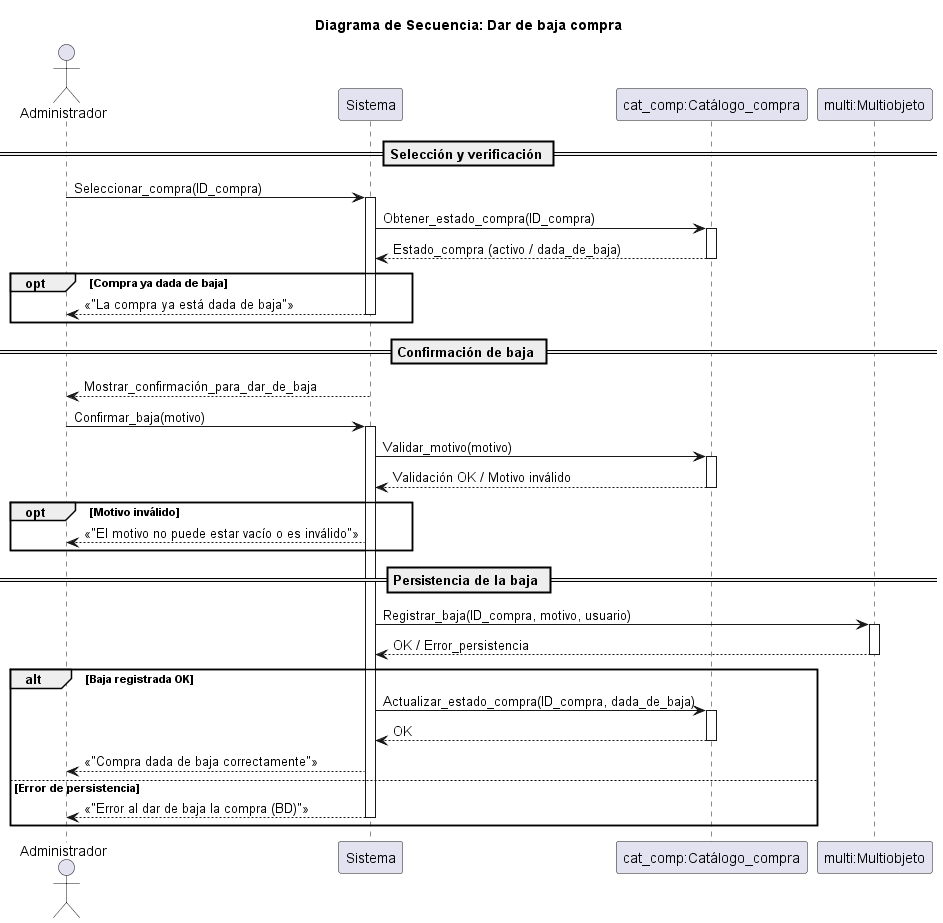

The diagram above was rendered by PlantUML. Its source (embedded in the PNG):
@startuml dar_baja_compra

title Diagrama de Secuencia: Dar de baja compra

actor Administrador
participant Sistema
participant "cat_comp:Catálogo_compra" as Cat_comp
participant "multi:Multiobjeto" as MULT

== Selección y verificación ==
Administrador -> Sistema: Seleccionar_compra(ID_compra)
activate Sistema
Sistema -> Cat_comp: Obtener_estado_compra(ID_compra)
activate Cat_comp
Cat_comp --> Sistema: Estado_compra (activo / dada_de_baja)
deactivate Cat_comp

opt Compra ya dada de baja
    Sistema --> Administrador: <<"La compra ya está dada de baja">>
    deactivate Sistema
end

== Confirmación de baja ==
Sistema --> Administrador: Mostrar_confirmación_para_dar_de_baja
Administrador -> Sistema: Confirmar_baja(motivo)
activate Sistema

' Validación del motivo (consulta al catálogo si aplica reglas)
Sistema -> Cat_comp: Validar_motivo(motivo)
activate Cat_comp
Cat_comp --> Sistema: Validación OK / Motivo inválido
deactivate Cat_comp

opt Motivo inválido
    Sistema --> Administrador: <<"El motivo no puede estar vacío o es inválido">>
end

== Persistencia de la baja ==
Sistema -> MULT: Registrar_baja(ID_compra, motivo, usuario)
activate MULT
MULT --> Sistema: OK / Error_persistencia
deactivate MULT

alt Baja registrada OK
    ' Opcional: actualizar índice/cache del catálogo para reflejar cambio en consultas
    Sistema -> Cat_comp: Actualizar_estado_compra(ID_compra, dada_de_baja)
    activate Cat_comp
    Cat_comp --> Sistema: OK
    deactivate Cat_comp
    Sistema --> Administrador: <<"Compra dada de baja correctamente">>

else Error de persistencia
    Sistema --> Administrador: <<"Error al dar de baja la compra (BD)">>
    deactivate Sistema
end

@enduml